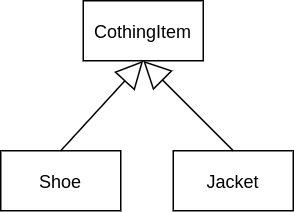

The diagram above was exported from draw.io. Its source (the exported page's mxGraphModel, read from the mxfile embedded in the PNG):
<mxGraphModel dx="259" dy="360" grid="1" gridSize="10" guides="1" tooltips="1" connect="1" arrows="1" fold="1" page="1" pageScale="1" pageWidth="850" pageHeight="1100" math="0" shadow="0">
  <root>
    <mxCell id="0" />
    <mxCell id="1" parent="0" />
    <mxCell id="Aj4M9PKA_w1hQV7SjhEG-1" value="CothingItem" style="rounded=0;whiteSpace=wrap;html=1;" parent="1" vertex="1">
      <mxGeometry x="400" y="580" width="80" height="40" as="geometry" />
    </mxCell>
    <mxCell id="Aj4M9PKA_w1hQV7SjhEG-2" value="Jacket" style="rounded=0;whiteSpace=wrap;html=1;" parent="1" vertex="1">
      <mxGeometry x="460" y="680" width="80" height="40" as="geometry" />
    </mxCell>
    <mxCell id="Aj4M9PKA_w1hQV7SjhEG-4" value="Shoe" style="rounded=0;whiteSpace=wrap;html=1;" parent="1" vertex="1">
      <mxGeometry x="345" y="680" width="80" height="40" as="geometry" />
    </mxCell>
    <mxCell id="Aj4M9PKA_w1hQV7SjhEG-13" value="" style="endArrow=block;endSize=16;endFill=0;html=1;exitX=0.5;exitY=0;exitDx=0;exitDy=0;entryX=0.5;entryY=1;entryDx=0;entryDy=0;" parent="1" source="Aj4M9PKA_w1hQV7SjhEG-4" target="Aj4M9PKA_w1hQV7SjhEG-1" edge="1">
      <mxGeometry width="160" relative="1" as="geometry">
        <mxPoint x="370" y="770" as="sourcePoint" />
        <mxPoint x="330" y="730" as="targetPoint" />
      </mxGeometry>
    </mxCell>
    <mxCell id="Aj4M9PKA_w1hQV7SjhEG-14" value="" style="endArrow=block;endSize=16;endFill=0;html=1;exitX=0.5;exitY=0;exitDx=0;exitDy=0;entryX=0.5;entryY=1;entryDx=0;entryDy=0;" parent="1" source="Aj4M9PKA_w1hQV7SjhEG-2" target="Aj4M9PKA_w1hQV7SjhEG-1" edge="1">
      <mxGeometry width="160" relative="1" as="geometry">
        <mxPoint x="380" y="780" as="sourcePoint" />
        <mxPoint x="446" y="640" as="targetPoint" />
      </mxGeometry>
    </mxCell>
  </root>
</mxGraphModel>